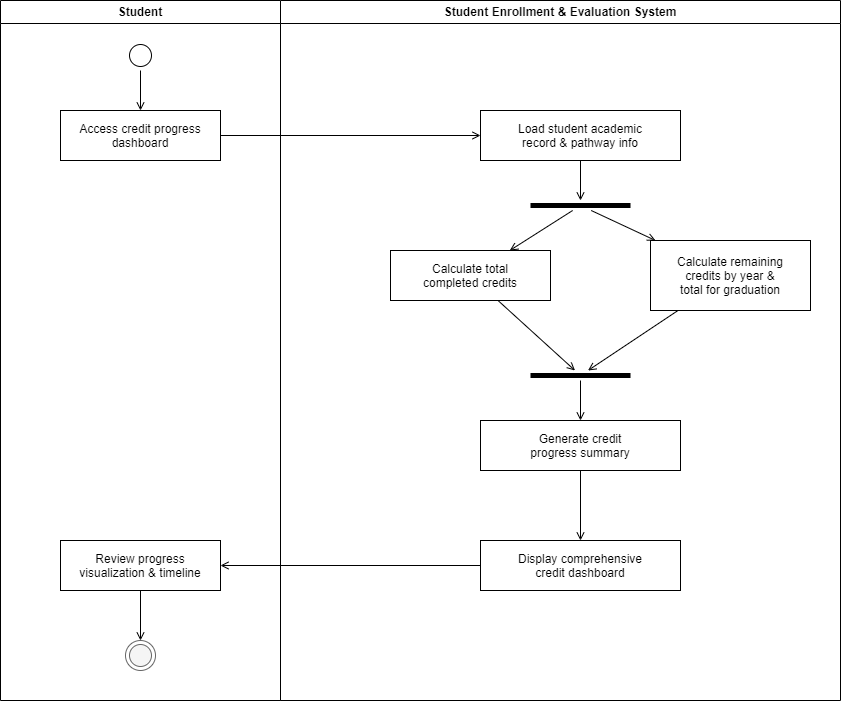

The diagram above was exported from draw.io. Its source (the exported page's mxGraphModel, read from the mxfile embedded in the PNG):
<mxGraphModel dx="508" dy="655" grid="1" gridSize="10" guides="1" tooltips="1" connect="1" arrows="1" fold="1" page="1" pageScale="1" pageWidth="1600" pageHeight="1000" math="0" shadow="0">
  <root>
    <mxCell id="0" />
    <mxCell id="1" parent="0" />
    <mxCell id="lane_student" value="Student" style="swimlane;whiteSpace=wrap" parent="1" vertex="1">
      <mxGeometry x="60" y="40" width="280" height="700" as="geometry" />
    </mxCell>
    <mxCell id="start" value="" style="ellipse;shape=startState;fillColor=#FFFFFF;strokeColor=#000000;" parent="lane_student" vertex="1">
      <mxGeometry x="125" y="40" width="30" height="30" as="geometry" />
    </mxCell>
    <mxCell id="a1" value="Access credit progress&#10;dashboard" style="" parent="lane_student" vertex="1">
      <mxGeometry x="60" y="110" width="160" height="50" as="geometry" />
    </mxCell>
    <mxCell id="a9" value="Review progress&#10;visualization &amp; timeline" style="" parent="lane_student" vertex="1">
      <mxGeometry x="60" y="540" width="160" height="50" as="geometry" />
    </mxCell>
    <mxCell id="end" value="" style="ellipse;shape=endState;fillColor=#f5f5f5;strokeColor=#666666" parent="lane_student" vertex="1">
      <mxGeometry x="125" y="640" width="30" height="30" as="geometry" />
    </mxCell>
    <mxCell id="e1" value="" style="endArrow=open;strokeColor=#000000;endFill=1;rounded=0" parent="lane_student" source="start" target="a1" edge="1">
      <mxGeometry relative="1" as="geometry" />
    </mxCell>
    <mxCell id="e2" value="" style="endArrow=open;strokeColor=#000000;endFill=1;rounded=0" parent="lane_student" source="a9" target="end" edge="1">
      <mxGeometry relative="1" as="geometry" />
    </mxCell>
    <mxCell id="lane_system" value="Student Enrollment &amp; Evaluation System" style="swimlane;whiteSpace=wrap" parent="1" vertex="1">
      <mxGeometry x="340" y="40" width="560" height="700" as="geometry" />
    </mxCell>
    <mxCell id="a2" value="Load student academic&#10;record &amp; pathway info" style="" parent="lane_system" vertex="1">
      <mxGeometry x="200" y="110" width="200" height="50" as="geometry" />
    </mxCell>
    <mxCell id="fork1" value="" style="line;strokeWidth=5;fillColor=#000000;strokeColor=#000000" parent="lane_system" vertex="1">
      <mxGeometry x="250" y="200" width="100" height="10" as="geometry" />
    </mxCell>
    <mxCell id="a3" value="Calculate total&#10;completed credits" style="" parent="lane_system" vertex="1">
      <mxGeometry x="110" y="250" width="160" height="50" as="geometry" />
    </mxCell>
    <mxCell id="a4" value="Calculate remaining &#10;credits by year &amp; &#10;total for graduation" style="" parent="lane_system" vertex="1">
      <mxGeometry x="370" y="240" width="160" height="70" as="geometry" />
    </mxCell>
    <mxCell id="join1" value="" style="line;strokeWidth=5;fillColor=#000000;strokeColor=#000000" parent="lane_system" vertex="1">
      <mxGeometry x="250" y="370" width="100" height="10" as="geometry" />
    </mxCell>
    <mxCell id="a6" value="Generate credit&#10;progress summary" style="" parent="lane_system" vertex="1">
      <mxGeometry x="200" y="420" width="200" height="50" as="geometry" />
    </mxCell>
    <mxCell id="a10" value="Display comprehensive&#10;credit dashboard" style="" parent="lane_system" vertex="1">
      <mxGeometry x="200" y="540" width="200" height="50" as="geometry" />
    </mxCell>
    <mxCell id="e3" value="" style="endArrow=open;strokeColor=#000000;endFill=1;rounded=0" parent="lane_system" source="a2" target="fork1" edge="1">
      <mxGeometry relative="1" as="geometry" />
    </mxCell>
    <mxCell id="e4" value="" style="endArrow=open;strokeColor=#000000;endFill=1;rounded=0" parent="lane_system" source="fork1" target="a3" edge="1">
      <mxGeometry relative="1" as="geometry" />
    </mxCell>
    <mxCell id="e5" value="" style="endArrow=open;strokeColor=#000000;endFill=1;rounded=0" parent="lane_system" source="fork1" target="a4" edge="1">
      <mxGeometry relative="1" as="geometry" />
    </mxCell>
    <mxCell id="e7" value="" style="endArrow=open;strokeColor=#000000;endFill=1;rounded=0" parent="lane_system" source="a3" target="join1" edge="1">
      <mxGeometry relative="1" as="geometry" />
    </mxCell>
    <mxCell id="e8" value="" style="endArrow=open;strokeColor=#000000;endFill=1;rounded=0" parent="lane_system" source="a4" target="join1" edge="1">
      <mxGeometry relative="1" as="geometry" />
    </mxCell>
    <mxCell id="e10" value="" style="endArrow=open;strokeColor=#000000;endFill=1;rounded=0" parent="lane_system" source="join1" target="a6" edge="1">
      <mxGeometry relative="1" as="geometry" />
    </mxCell>
    <mxCell id="e11" value="" style="endArrow=open;strokeColor=#000000;endFill=1;rounded=0;entryX=0.5;entryY=0;entryDx=0;entryDy=0;" parent="lane_system" source="a6" target="a10" edge="1">
      <mxGeometry relative="1" as="geometry">
        <mxPoint x="300" y="510" as="targetPoint" />
      </mxGeometry>
    </mxCell>
    <mxCell id="ex1" value="" style="endArrow=open;strokeColor=#000000;endFill=1;rounded=0" parent="1" source="a1" target="a2" edge="1">
      <mxGeometry relative="1" as="geometry" />
    </mxCell>
    <mxCell id="ex5" value="" style="endArrow=open;strokeColor=#000000;endFill=1;rounded=0" parent="1" source="a10" target="a9" edge="1">
      <mxGeometry relative="1" as="geometry" />
    </mxCell>
  </root>
</mxGraphModel>